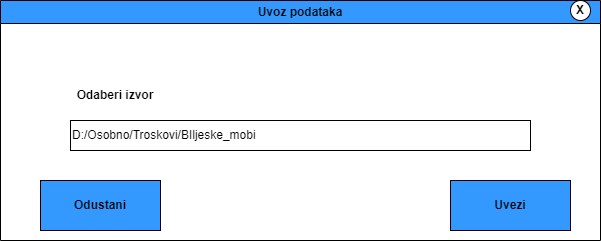

The diagram above was exported from draw.io. Its source (the exported page's mxGraphModel, read from the mxfile embedded in the PNG):
<mxGraphModel dx="1188" dy="604" grid="1" gridSize="10" guides="1" tooltips="1" connect="1" arrows="1" fold="1" page="1" pageScale="1" pageWidth="827" pageHeight="1169" math="0" shadow="0">
  <root>
    <mxCell id="0" />
    <mxCell id="1" parent="0" />
    <mxCell id="y0Qq7aDXDmI_p-vhMgbh-1" value="Uvoz podataka" style="swimlane;whiteSpace=wrap;html=1;fillColor=#3399FF;" vertex="1" parent="1">
      <mxGeometry x="90" y="90" width="600" height="240" as="geometry" />
    </mxCell>
    <mxCell id="y0Qq7aDXDmI_p-vhMgbh-2" value="&lt;b&gt;X&lt;/b&gt;" style="ellipse;whiteSpace=wrap;html=1;aspect=fixed;" vertex="1" parent="y0Qq7aDXDmI_p-vhMgbh-1">
      <mxGeometry x="570" width="20" height="20" as="geometry" />
    </mxCell>
    <mxCell id="y0Qq7aDXDmI_p-vhMgbh-3" value="&lt;b&gt;Odaberi izvor&lt;/b&gt;" style="text;html=1;strokeColor=none;fillColor=none;align=center;verticalAlign=middle;whiteSpace=wrap;rounded=0;" vertex="1" parent="y0Qq7aDXDmI_p-vhMgbh-1">
      <mxGeometry x="70" y="80" width="90" height="30" as="geometry" />
    </mxCell>
    <mxCell id="y0Qq7aDXDmI_p-vhMgbh-4" value="D:/Osobno/Troskovi/BIljeske_mobi" style="rounded=0;whiteSpace=wrap;html=1;fillColor=#FFFFFF;align=left;" vertex="1" parent="y0Qq7aDXDmI_p-vhMgbh-1">
      <mxGeometry x="70" y="120" width="460" height="30" as="geometry" />
    </mxCell>
    <mxCell id="y0Qq7aDXDmI_p-vhMgbh-5" value="&lt;b&gt;Odustani&lt;/b&gt;" style="rounded=0;whiteSpace=wrap;html=1;fillColor=#3399FF;" vertex="1" parent="y0Qq7aDXDmI_p-vhMgbh-1">
      <mxGeometry x="40" y="180" width="120" height="50" as="geometry" />
    </mxCell>
    <mxCell id="y0Qq7aDXDmI_p-vhMgbh-6" value="&lt;b&gt;Uvezi&lt;/b&gt;" style="rounded=0;whiteSpace=wrap;html=1;fillColor=#3399FF;" vertex="1" parent="y0Qq7aDXDmI_p-vhMgbh-1">
      <mxGeometry x="450" y="180" width="120" height="50" as="geometry" />
    </mxCell>
  </root>
</mxGraphModel>